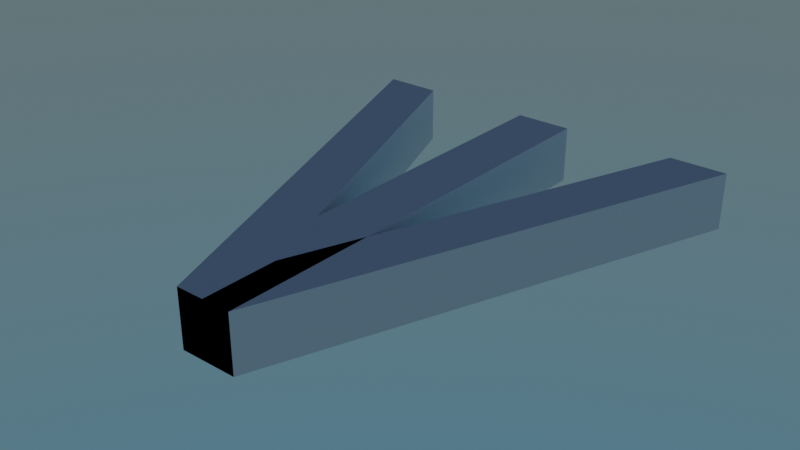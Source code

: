 # Source: Track_Base.blend  (saved by Blender 3.1.7; exported with 4.5.12 LTS)
import bpy
from mathutils import Matrix  # noqa: F401  (used for matrix-valued properties, if any)

bpy.ops.wm.read_factory_settings(use_empty=True)
scene = bpy.context.scene
scene.name = 'Scene'

# ---- collections
col_collection = bpy.data.collections.new('Collection'); scene.collection.children.link(col_collection)

# ---- world
world_world = bpy.data.worlds.new('World'); scene.world = world_world
world_world.use_nodes = True; world_world.node_tree.nodes.clear()
_N = world_world.node_tree.nodes; _L = world_world.node_tree.links
n0 = _N.new('ShaderNodeOutputWorld'); n0.name = 'World Output'; n0.location = (300, 300)
n1 = _N.new('ShaderNodeBackground'); n1.name = 'Background'; n1.location = (10, 300)
n1.inputs[1].default_value = 0.8
n2 = _N.new('ShaderNodeTexSky'); n2.name = 'Sky Texture'; n2.location = (-180, 275)
n2.sky_type = 'HOSEK_WILKIE'
_L.new(n1.outputs[0], n0.inputs[0])
_L.new(n2.outputs[0], n1.inputs[0])
n0.is_active_output = True
world_world.color = (0.05088, 0.05088, 0.05088)
world_world.use_sun_shadow = False
world_world.sun_shadow_jitter_overblur = 0.0

# ---- meshes
me_cube_017 = bpy.data.meshes.new('Cube.017')
me_cube_017.from_pydata([(-1.0, -1.0, -1.0), (-1.0, -1.0, 1.0), (5.0, 1.0, -1.0), (5.0, 1.0, 1.0), (1.0, -1.0, -1.0), (1.0, -1.0, 1.0), (7.0, 1.0, -1.0), (7.0, 1.0, 1.0)], [], [(0, 1, 3, 2), (2, 3, 7, 6), (6, 7, 5, 4), (4, 5, 1, 0), (2, 6, 4, 0), (7, 3, 1, 5)])
_uv = me_cube_017.uv_layers.new(name='UVMap')
_uv.uv.foreach_set('vector', [0.375, 0.0, 0.625, 0.0, 0.625, 0.25, 0.375, 0.25, 0.375, 0.25, 0.625, 0.25, 0.625, 0.5, 0.375, 0.5, 0.375, 0.5, 0.625, 0.5, 0.625, 0.75, 0.375, 0.75, 0.375, 0.75, 0.625, 0.75, 0.625, 1.0, 0.375, 1.0, 0.125, 0.5, 0.375, 0.5, 0.375, 0.75, 0.125, 0.75, 0.625, 0.5, 0.875, 0.5, 0.875, 0.75, 0.625, 0.75])
me_cube_017.use_remesh_fix_poles = True
me_cube_017.use_remesh_preserve_attributes = False
me_cube_017.update()
me_cube_018 = bpy.data.meshes.new('Cube.018')
me_cube_018.from_pydata([(-1.0, -1.0, -1.0), (-1.0, -1.0, 1.0), (-1.0, 1.0, -1.0), (-1.0, 1.0, 1.0), (1.0, -1.0, -1.0), (1.0, -1.0, 1.0), (1.0, 1.0, -1.0), (1.0, 1.0, 1.0)], [], [(0, 1, 3, 2), (2, 3, 7, 6), (6, 7, 5, 4), (4, 5, 1, 0), (2, 6, 4, 0), (7, 3, 1, 5)])
_uv = me_cube_018.uv_layers.new(name='UVMap')
_uv.uv.foreach_set('vector', [0.375, 0.0, 0.625, 0.0, 0.625, 0.25, 0.375, 0.25, 0.375, 0.25, 0.625, 0.25, 0.625, 0.5, 0.375, 0.5, 0.375, 0.5, 0.625, 0.5, 0.625, 0.75, 0.375, 0.75, 0.375, 0.75, 0.625, 0.75, 0.625, 1.0, 0.375, 1.0, 0.125, 0.5, 0.375, 0.5, 0.375, 0.75, 0.125, 0.75, 0.625, 0.5, 0.875, 0.5, 0.875, 0.75, 0.625, 0.75])
me_cube_018.use_remesh_fix_poles = True
me_cube_018.use_remesh_preserve_attributes = False
me_cube_018.update()
me_cube_019 = bpy.data.meshes.new('Cube.019')
me_cube_019.from_pydata([(-1.0, -1.0, -1.0), (-1.0, -1.0, 1.0), (5.0, 1.0, -1.0), (5.0, 1.0, 1.0), (1.0, -1.0, -1.0), (1.0, -1.0, 1.0), (7.0, 1.0, -1.0), (7.0, 1.0, 1.0)], [], [(0, 1, 3, 2), (2, 3, 7, 6), (6, 7, 5, 4), (4, 5, 1, 0), (2, 6, 4, 0), (7, 3, 1, 5)])
_uv = me_cube_019.uv_layers.new(name='UVMap')
_uv.uv.foreach_set('vector', [0.375, 0.0, 0.625, 0.0, 0.625, 0.25, 0.375, 0.25, 0.375, 0.25, 0.625, 0.25, 0.625, 0.5, 0.375, 0.5, 0.375, 0.5, 0.625, 0.5, 0.625, 0.75, 0.375, 0.75, 0.375, 0.75, 0.625, 0.75, 0.625, 1.0, 0.375, 1.0, 0.125, 0.5, 0.375, 0.5, 0.375, 0.75, 0.125, 0.75, 0.625, 0.5, 0.875, 0.5, 0.875, 0.75, 0.625, 0.75])
me_cube_019.use_remesh_fix_poles = True
me_cube_019.use_remesh_preserve_attributes = False
me_cube_019.update()

# ---- objects
ob_cube_001 = bpy.data.objects.new('Cube.001', me_cube_017)
ob_cube = bpy.data.objects.new('Cube', me_cube_018)
ob_cube_002 = bpy.data.objects.new('Cube.002', me_cube_019)

# ---- transforms, parenting, visibility, modifiers, constraints
ob_cube_001.location = (0.0, 0.0, 0.0)
ob_cube_001.scale = (1.0, 8.0, 1.0)
ob_cube.location = (0.0, 0.0, 0.0)
ob_cube.scale = (1.0, 8.0, 1.0)
ob_cube_002.location = (0.0, 0.0, 0.0)
ob_cube_002.rotation_euler = (-0.0, 3.142, -0.0)
ob_cube_002.scale = (1.0, 8.0, 1.0)

# ---- collection membership
col_collection.objects.link(ob_cube_001)
col_collection.objects.link(ob_cube)
col_collection.objects.link(ob_cube_002)

# ---- scene / render settings (as saved in the file)
scene.frame_start = 1; scene.frame_end = 250; scene.frame_set(1)
scene.render.engine = 'BLENDER_EEVEE_NEXT'
scene.cycles.sampling_pattern = 'TABULATED_SOBOL'
scene.cycles.use_light_tree = False
scene.eevee.use_gtao = True
scene.eevee.gtao_quality = 0.7631
scene.eevee.gtao_distance = 2.76
scene.eevee.fast_gi_quality = 0.7631
scene.view_settings.view_transform = 'Filmic'
bpy.context.view_layer.update()

# ---- added for rendering (the .blend has no active camera): camera
cam_auto = bpy.data.cameras.new('AutoCamera')
cam_auto.lens = 50.0
cam_auto.sensor_width = 36.0
cam_auto.clip_end = 1000.0
ob_auto_camera = bpy.data.objects.new('AutoCamera', cam_auto)
scene.collection.objects.link(ob_auto_camera)
ob_auto_camera.location = (19.7574, -23.7089, 15.8059)
ob_auto_camera.rotation_euler = (1.09748, -7.21219e-08, 0.694738)
scene.camera = ob_auto_camera
bpy.context.view_layer.update()
